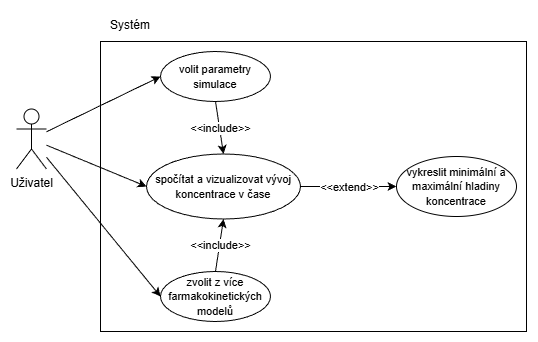

The diagram above was exported from draw.io. Its source (the exported page's mxGraphModel, read from the mxfile embedded in the PNG):
<mxGraphModel dx="1206" dy="531" grid="1" gridSize="10" guides="1" tooltips="1" connect="1" arrows="1" fold="1" page="1" pageScale="1" pageWidth="827" pageHeight="1169" math="0" shadow="0">
  <root>
    <mxCell id="0" />
    <mxCell id="1" parent="0" />
    <mxCell id="2" parent="1" style="shape=umlActor;verticalLabelPosition=bottom;verticalAlign=top;html=1;outlineConnect=0;" value="Uživatel" vertex="1">
      <mxGeometry height="60" width="30" x="140" y="1267.5" as="geometry" />
    </mxCell>
    <mxCell id="3" parent="1" style="rounded=0;whiteSpace=wrap;html=1;" value="" vertex="1">
      <mxGeometry height="290" width="426" x="224" y="1200" as="geometry" />
    </mxCell>
    <mxCell id="4" parent="1" style="text;html=1;whiteSpace=wrap;strokeColor=none;fillColor=none;align=center;verticalAlign=middle;rounded=0;" value="Systém" vertex="1">
      <mxGeometry height="30" width="60" x="224" y="1169" as="geometry" />
    </mxCell>
    <mxCell id="5" parent="1" style="ellipse;whiteSpace=wrap;html=1;" value="&lt;font style=&quot;font-size: 11px;&quot;&gt;volit parametry simulace&lt;/font&gt;" vertex="1">
      <mxGeometry height="50" width="110" x="284" y="1210" as="geometry" />
    </mxCell>
    <mxCell id="6" parent="1" style="ellipse;whiteSpace=wrap;html=1;" value="&lt;font style=&quot;font-size: 11px;&quot;&gt;zvolit z více farmakokinetických modelů&lt;/font&gt;" vertex="1">
      <mxGeometry height="50" width="110" x="284" y="1430" as="geometry" />
    </mxCell>
    <mxCell id="7" parent="1" style="ellipse;whiteSpace=wrap;html=1;" value="&lt;font style=&quot;font-size: 11px;&quot;&gt;spočítat a vizualizovat vývoj koncentrace v čase&lt;/font&gt;" vertex="1">
      <mxGeometry height="65" width="154" x="270" y="1312.5" as="geometry" />
    </mxCell>
    <mxCell id="8" parent="1" style="ellipse;whiteSpace=wrap;html=1;" value="&lt;font style=&quot;font-size: 11px;&quot;&gt;vykreslit minimální a maximální hladiny koncentrace&lt;/font&gt;" vertex="1">
      <mxGeometry height="60" width="120" x="520" y="1315" as="geometry" />
    </mxCell>
    <mxCell id="9" edge="1" parent="1" source="2" style="endArrow=classic;html=1;rounded=0;entryX=0;entryY=0.5;entryDx=0;entryDy=0;" target="7" value="">
      <mxGeometry height="50" relative="1" width="50" as="geometry">
        <mxPoint x="340" y="1320" as="sourcePoint" />
        <mxPoint x="390" y="1270" as="targetPoint" />
      </mxGeometry>
    </mxCell>
    <mxCell id="10" edge="1" parent="1" source="2" style="endArrow=classic;html=1;rounded=0;entryX=0;entryY=0.5;entryDx=0;entryDy=0;" target="5" value="">
      <mxGeometry height="50" relative="1" width="50" as="geometry">
        <mxPoint x="190" y="1290" as="sourcePoint" />
        <mxPoint x="260" y="1292" as="targetPoint" />
      </mxGeometry>
    </mxCell>
    <mxCell id="11" edge="1" parent="1" source="2" style="endArrow=classic;html=1;rounded=0;entryX=0;entryY=0.5;entryDx=0;entryDy=0;" target="6" value="">
      <mxGeometry height="50" relative="1" width="50" as="geometry">
        <mxPoint x="240" y="1328" as="sourcePoint" />
        <mxPoint x="454" y="1270" as="targetPoint" />
      </mxGeometry>
    </mxCell>
    <mxCell id="12" edge="1" parent="1" source="5" style="endArrow=classic;html=1;rounded=0;exitX=0.5;exitY=1;exitDx=0;exitDy=0;entryX=0.5;entryY=0;entryDx=0;entryDy=0;" target="7" value="">
      <mxGeometry relative="1" as="geometry">
        <mxPoint x="400" y="1266.93" as="sourcePoint" />
        <mxPoint x="500" y="1266.93" as="targetPoint" />
      </mxGeometry>
    </mxCell>
    <mxCell id="13" connectable="0" parent="12" style="edgeLabel;resizable=0;html=1;;align=center;verticalAlign=middle;" value="&amp;lt;&amp;lt;include&amp;gt;&amp;gt;" vertex="1">
      <mxGeometry relative="1" as="geometry" />
    </mxCell>
    <mxCell id="14" edge="1" parent="1" source="6" style="endArrow=classic;html=1;rounded=0;exitX=0.5;exitY=0;exitDx=0;exitDy=0;entryX=0.5;entryY=1;entryDx=0;entryDy=0;" target="7" value="">
      <mxGeometry relative="1" as="geometry">
        <mxPoint x="400" y="1400" as="sourcePoint" />
        <mxPoint x="408" y="1453" as="targetPoint" />
      </mxGeometry>
    </mxCell>
    <mxCell id="15" connectable="0" parent="14" style="edgeLabel;resizable=0;html=1;;align=center;verticalAlign=middle;" value="&amp;lt;&amp;lt;include&amp;gt;&amp;gt;" vertex="1">
      <mxGeometry relative="1" as="geometry" />
    </mxCell>
    <mxCell id="16" edge="1" parent="1" source="7" style="endArrow=classic;html=1;rounded=0;exitX=1;exitY=0.5;exitDx=0;exitDy=0;entryX=0;entryY=0.5;entryDx=0;entryDy=0;" target="8" value="">
      <mxGeometry relative="1" as="geometry">
        <mxPoint x="494" y="1412" as="sourcePoint" />
        <mxPoint x="502" y="1360" as="targetPoint" />
      </mxGeometry>
    </mxCell>
    <mxCell id="17" connectable="0" parent="16" style="edgeLabel;resizable=0;html=1;;align=center;verticalAlign=middle;" value="&amp;lt;&amp;lt;extend&amp;gt;&amp;gt;" vertex="1">
      <mxGeometry relative="1" as="geometry" />
    </mxCell>
  </root>
</mxGraphModel>